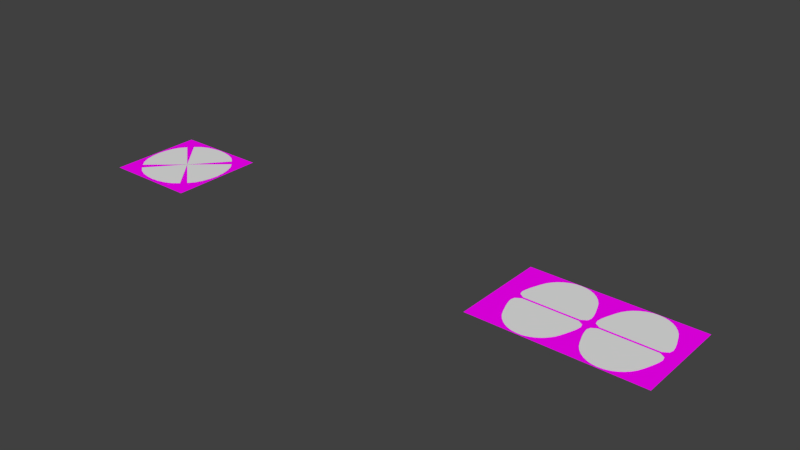 # Source: blue_ui.blend  (saved by Blender 2.71.0; exported with 4.5.12 LTS)
import bpy
from mathutils import Matrix  # noqa: F401  (used for matrix-valued properties, if any)

bpy.ops.wm.read_factory_settings(use_empty=True)
scene = bpy.context.scene
scene.name = 'Scene'

# ---- collections
col_collection_1 = bpy.data.collections.new('Collection 1'); scene.collection.children.link(col_collection_1)
col_collection_2 = bpy.data.collections.new('Collection 2'); scene.collection.children.link(col_collection_2)
col_collection_11 = bpy.data.collections.new('Collection 11'); scene.collection.children.link(col_collection_11)
col_collection_11.hide_render = True
col_collection_11.hide_viewport = True

# ---- images (referenced by path relative to the original .blend; pixels are not part of the script)
import os
ASSET_DIR = os.environ.get("B2B_ASSET_DIR", "")  # directory of the original .blend (textures are referenced by path, not embedded)
HERE = os.path.dirname(os.path.abspath(__file__))  # packed textures are extracted next to this script under _unpacked/

def load_image(name, relpath, width, height, colorspace="sRGB"):
    """Load a texture the original file referenced (path relative to the .blend, or extracted next to this script)."""
    p = next((c for c in (os.path.join(HERE, relpath), os.path.join(ASSET_DIR, relpath)) if relpath and os.path.exists(c)), "")
    if p:
        img = bpy.data.images.load(p, check_existing=True)
        img.name = name
    else:  # same state as the original file: an image datablock whose file is absent (Cycles renders it pink)
        img = bpy.data.images.new(name, width, height)
        img.source = "FILE"
        img.filepath = "//" + (relpath or name)
    img.colorspace_settings.name = colorspace
    return img
img_hzg_updn_png = load_image('hzg_updn.png', 'hzg_updn.png', 1024, 1024, 'sRGB')
img_hzg_zoom_png = load_image('hzg_zoom.png', 'hzg_zoom.png', 1024, 1024, 'sRGB')
img_hzg_dpad_png = load_image('hzg_dpad.png', 'hzg_dpad.png', 1024, 1024, 'sRGB')

# ---- materials (node trees are filled in below, after node groups)
mat_material_003 = bpy.data.materials.new('Material.003')
mat_material_003.alpha_threshold = 0.0
mat_material_003.roughness = 0.5
mat_material_003.line_color = (0.0, 0.0, 0.0, 1.0)
mat_material_002 = bpy.data.materials.new('Material.002')
mat_material_002.alpha_threshold = 0.0
mat_material_002.roughness = 0.5
mat_material_002.line_color = (0.0, 0.0, 0.0, 1.0)
mat_material = bpy.data.materials.new('Material')
mat_material.alpha_threshold = 0.0
mat_material.roughness = 0.5
mat_material.line_color = (0.0, 0.0, 0.0, 1.0)

# ---- material node trees
mat_material_003.use_nodes = True; mat_material_003.node_tree.nodes.clear()
_N = mat_material_003.node_tree.nodes; _L = mat_material_003.node_tree.links
n0 = _N.new('ShaderNodeMixShader'); n0.name = 'Mix Shader'; n0.location = (195, 274)
n1 = _N.new('ShaderNodeOutputMaterial'); n1.name = 'Material Output'; n1.location = (456, 281)
n2 = _N.new('ShaderNodeTexImage'); n2.name = 'Image Texture'; n2.location = (-397, 260)
n2.width = 140
n2.image = img_hzg_updn_png
n3 = _N.new('ShaderNodeBsdfTransparent'); n3.name = 'Transparent BSDF'; n3.location = (3, 152)
n3.inputs[0].default_value = (1.0, 1.0, 1.0, 0.0)
n4 = _N.new('ShaderNodeBsdfDiffuse'); n4.name = 'Diffuse BSDF'; n4.location = (10, 300)
_L.new(n2.outputs[0], n4.inputs[0])
_L.new(n0.outputs[0], n1.inputs[0])
_L.new(n2.outputs[1], n0.inputs[0])
_L.new(n3.outputs[0], n0.inputs[1])
_L.new(n4.outputs[0], n0.inputs[2])
n1.is_active_output = True
mat_material_002.use_nodes = True; mat_material_002.node_tree.nodes.clear()
_N = mat_material_002.node_tree.nodes; _L = mat_material_002.node_tree.links
n0 = _N.new('ShaderNodeBsdfDiffuse'); n0.name = 'Diffuse BSDF'; n0.location = (10, 300)
n1 = _N.new('ShaderNodeBsdfTransparent'); n1.name = 'Transparent BSDF'; n1.location = (34, 130)
n2 = _N.new('ShaderNodeOutputMaterial'); n2.name = 'Material Output'; n2.location = (598, 261)
n3 = _N.new('ShaderNodeMixShader'); n3.name = 'Mix Shader'; n3.location = (326, 275)
n4 = _N.new('ShaderNodeTexImage'); n4.name = 'Image Texture'; n4.location = (-322, 255)
n4.width = 140
n4.image = img_hzg_zoom_png
_L.new(n0.outputs[0], n3.inputs[2])
_L.new(n4.outputs[0], n0.inputs[0])
_L.new(n3.outputs[0], n2.inputs[0])
_L.new(n1.outputs[0], n3.inputs[1])
_L.new(n4.outputs[1], n3.inputs[0])
n2.is_active_output = True
mat_material.use_nodes = True; mat_material.node_tree.nodes.clear()
_N = mat_material.node_tree.nodes; _L = mat_material.node_tree.links
n0 = _N.new('ShaderNodeOutputMaterial'); n0.name = 'Material Output'; n0.location = (300, 300)
n1 = _N.new('ShaderNodeBsdfDiffuse'); n1.name = 'Diffuse BSDF'; n1.location = (10, 300)
n2 = _N.new('ShaderNodeTexImage'); n2.name = 'Image Texture'; n2.location = (-180, 300)
n2.width = 140
n2.image = img_hzg_dpad_png
_L.new(n1.outputs[0], n0.inputs[0])
_L.new(n2.outputs[0], n1.inputs[0])
n0.is_active_output = True

# ---- world
world_world = bpy.data.worlds.new('World'); scene.world = world_world
world_world.color = (0.05088, 0.05088, 0.05088)
world_world.use_sun_shadow = False
world_world.sun_shadow_jitter_overblur = 0.0
world_world.cycles.sampling_method = 'MANUAL'
world_world.cycles.sample_map_resolution = 256

# ---- meshes
me_plane_004 = bpy.data.meshes.new('Plane.004')
me_plane_004.from_pydata([(426.7, -227.8, 0.9995), (426.7, -527.8, 0.9995), (726.7, -227.8, 1.0), (726.7, -527.8, 1.0)], [], [(0, 1, 3, 2)])
_uv = me_plane_004.uv_layers.new(name='UVMap')
_uv.uv.foreach_set('vector', [9.998e-05, 0.9999, 9.998e-05, 0.0001001, 0.9999, 9.998e-05, 0.9999, 0.9999])
me_plane_004.materials.append(mat_material_003)
me_plane_004.use_remesh_preserve_volume = False
me_plane_004.use_remesh_preserve_attributes = False
me_plane_004.use_mirror_vertex_groups = False
me_plane_004.update()
me_plane_003 = bpy.data.meshes.new('Plane.003')
me_plane_003.from_pydata([(648.5, -227.8, 0.9995), (648.5, -527.8, 0.9995), (948.5, -227.8, 1.0), (948.5, -527.8, 1.0)], [], [(0, 1, 3, 2)])
_uv = me_plane_003.uv_layers.new(name='UVMap')
_uv.uv.foreach_set('vector', [9.998e-05, 0.9999, 9.998e-05, 0.0001001, 0.9999, 9.998e-05, 0.9999, 0.9999])
me_plane_003.materials.append(mat_material_002)
me_plane_003.use_remesh_preserve_volume = False
me_plane_003.use_remesh_preserve_attributes = False
me_plane_003.use_mirror_vertex_groups = False
me_plane_003.update()
me_plane_001 = bpy.data.meshes.new('Plane.001')
me_plane_001.from_pydata([(-947.1, -527.8, 0.9995), (-647.1, -527.8, 0.9995), (-947.1, -227.8, 1.0), (-647.1, -227.8, 1.0)], [], [(0, 1, 3, 2)])
_uv = me_plane_001.uv_layers.new(name='UVMap')
_uv.uv.foreach_set('vector', [9.998e-05, 0.9999, 9.998e-05, 0.0001001, 0.9999, 9.998e-05, 0.9999, 0.9999])
me_plane_001.materials.append(mat_material)
me_plane_001.use_remesh_preserve_volume = False
me_plane_001.use_remesh_preserve_attributes = False
me_plane_001.use_mirror_vertex_groups = False
me_plane_001.update()
me_circle_009 = bpy.data.meshes.new('Circle.009')
me_circle_009.from_pydata([(809.0, -230.5, 2.0), (793.3, -232.0, 2.0), (778.0, -236.4, 2.0), (763.7, -243.5, 2.0), (750.7, -253.0, 2.0), (739.4, -264.7, 2.0), (730.3, -278.0, 2.0), (723.6, -292.4, 2.0), (717.9, -307.5, 2.0), (712.3, -322.9, 2.0), (708.1, -338.0, 2.0), (705.8, -352.0, 2.0), (709.3, -364.3, 2.0), (724.6, -374.2, 2.0), (893.4, -374.2, 2.0), (908.8, -364.3, 2.0), (912.2, -352.0, 2.0), (910.0, -338.0, 2.0), (905.8, -322.9, 2.0), (900.2, -307.5, 2.0), (894.5, -292.4, 2.0), (887.8, -278.0, 2.0), (878.6, -264.7, 2.0), (867.4, -253.0, 2.0), (854.4, -243.5, 2.0), (840.0, -236.4, 2.0), (824.8, -232.0, 2.0), (809.0, -374.2, 2.0), (809.0, -302.3, 2.0)], [], [(13, 27, 28, 12), (10, 11, 12, 28), (8, 9, 10, 28), (6, 7, 8, 28), (4, 5, 6, 28), (2, 3, 4, 28), (0, 1, 2, 28), (26, 0, 28, 25), (23, 24, 25, 28), (21, 22, 23, 28), (19, 20, 21, 28), (17, 18, 19, 28), (15, 16, 17, 28), (14, 15, 28, 27)])
_uv = me_circle_009.uv_layers.new(name='UVMap')
_uv.uv.foreach_set('vector', [0.09107, 8.476e-05, 0.5, 8.416e-05, 0.5, 0.3481, 0.01679, 0.04775, 0.0108, 0.1754, 8.342e-05, 0.1073, 0.01679, 0.04775, 0.5, 0.3481, 0.05848, 0.3232, 0.03127, 0.2485, 0.0108, 0.1754, 0.5, 0.3481, 0.1184, 0.4661, 0.08613, 0.3962, 0.05848, 0.3232, 0.5, 0.3481, 0.2174, 0.587, 0.1628, 0.5305, 0.1184, 0.4661, 0.5, 0.3481, 0.3498, 0.6678, 0.2804, 0.6333, 0.2174, 0.587, 0.5, 0.3481, 0.5, 0.6962, 0.4238, 0.689, 0.3498, 0.6678, 0.5, 0.3481, 0.5762, 0.689, 0.5, 0.6962, 0.5, 0.3481, 0.6502, 0.6678, 0.7826, 0.587, 0.7196, 0.6333, 0.6502, 0.6678, 0.5, 0.3481, 0.8816, 0.4661, 0.8372, 0.5305, 0.7826, 0.587, 0.5, 0.3481, 0.9415, 0.3231, 0.9139, 0.3961, 0.8816, 0.4661, 0.5, 0.3481, 0.9892, 0.1754, 0.9687, 0.2485, 0.9415, 0.3231, 0.5, 0.3481, 0.9832, 0.04775, 0.9999, 0.1073, 0.9892, 0.1754, 0.5, 0.3481, 0.9089, 8.342e-05, 0.9832, 0.04775, 0.5, 0.3481, 0.5, 8.416e-05])
me_circle_009.use_remesh_preserve_volume = False
me_circle_009.use_remesh_preserve_attributes = False
me_circle_009.use_mirror_vertex_groups = False
me_circle_009.update()
me_circle_008 = bpy.data.meshes.new('Circle.008')
me_circle_008.from_pydata([(809.0, -524.3, 2.0), (793.3, -522.9, 2.0), (778.0, -518.5, 2.0), (763.7, -511.4, 2.0), (750.7, -501.8, 2.0), (739.4, -490.1, 2.0), (730.3, -476.8, 2.0), (723.6, -462.4, 2.0), (717.9, -447.3, 2.0), (712.3, -431.9, 2.0), (708.1, -416.9, 2.0), (705.8, -402.8, 2.0), (709.3, -390.5, 2.0), (724.6, -380.7, 2.0), (893.4, -380.7, 2.0), (908.8, -390.5, 2.0), (912.2, -402.8, 2.0), (910.0, -416.9, 2.0), (905.8, -431.9, 2.0), (900.2, -447.3, 2.0), (894.5, -462.4, 2.0), (887.8, -476.8, 2.0), (878.6, -490.1, 2.0), (867.4, -501.8, 2.0), (854.4, -511.4, 2.0), (840.0, -518.5, 2.0), (824.8, -522.9, 2.0), (809.0, -380.7, 2.0), (809.0, -452.5, 2.0)], [], [(14, 27, 28, 15), (15, 28, 17, 16), (17, 28, 19, 18), (19, 28, 21, 20), (21, 28, 23, 22), (23, 28, 25, 24), (26, 25, 28, 0), (0, 28, 2, 1), (2, 28, 4, 3), (4, 28, 6, 5), (6, 28, 8, 7), (8, 28, 10, 9), (10, 28, 12, 11), (13, 12, 28, 27)])
_uv = me_circle_008.uv_layers.new(name='UVMap')
_uv.uv.foreach_set('vector', [0.9089, 0.6961, 0.5, 0.6962, 0.5, 0.3481, 0.9832, 0.6485, 0.9832, 0.6485, 0.5, 0.3481, 0.9892, 0.5208, 0.9999, 0.5889, 0.9892, 0.5208, 0.5, 0.3481, 0.9415, 0.3731, 0.9687, 0.4477, 0.9415, 0.3731, 0.5, 0.3481, 0.8816, 0.2302, 0.9139, 0.3001, 0.8816, 0.2302, 0.5, 0.3481, 0.7826, 0.1093, 0.8372, 0.1657, 0.7826, 0.1093, 0.5, 0.3481, 0.6502, 0.02846, 0.7196, 0.0629, 0.5762, 0.007246, 0.6502, 0.02846, 0.5, 0.3481, 0.5, 8.342e-05, 0.5, 8.342e-05, 0.5, 0.3481, 0.3498, 0.02845, 0.4238, 0.007244, 0.3498, 0.02845, 0.5, 0.3481, 0.2174, 0.1092, 0.2804, 0.06289, 0.2174, 0.1092, 0.5, 0.3481, 0.1184, 0.2302, 0.1628, 0.1657, 0.1184, 0.2302, 0.5, 0.3481, 0.05849, 0.3731, 0.08613, 0.3001, 0.05849, 0.3731, 0.5, 0.3481, 0.0108, 0.5208, 0.03127, 0.4477, 0.0108, 0.5208, 0.5, 0.3481, 0.01679, 0.6485, 8.342e-05, 0.5889, 0.09107, 0.6961, 0.01679, 0.6485, 0.5, 0.3481, 0.5, 0.6962])
me_circle_008.use_remesh_preserve_volume = False
me_circle_008.use_remesh_preserve_attributes = False
me_circle_008.use_mirror_vertex_groups = False
me_circle_008.update()
me_circle_007 = bpy.data.meshes.new('Circle.007')
me_circle_007.from_pydata([(586.5, -524.3, 2.0), (570.8, -522.9, 2.0), (555.6, -518.5, 2.0), (541.2, -511.4, 2.0), (528.2, -501.8, 2.0), (516.9, -490.1, 2.0), (507.8, -476.8, 2.0), (501.1, -462.4, 2.0), (495.4, -447.3, 2.0), (489.8, -431.9, 2.0), (485.6, -416.9, 2.0), (483.4, -402.8, 2.0), (486.8, -390.5, 2.0), (502.1, -380.7, 2.0), (671.0, -380.7, 2.0), (686.3, -390.5, 2.0), (689.7, -402.8, 2.0), (687.5, -416.9, 2.0), (683.3, -431.9, 2.0), (677.7, -447.3, 2.0), (672.0, -462.4, 2.0), (665.3, -476.8, 2.0), (656.1, -490.1, 2.0), (644.9, -501.8, 2.0), (631.9, -511.4, 2.0), (617.5, -518.5, 2.0), (602.3, -522.9, 2.0), (586.5, -380.7, 2.0), (586.5, -452.5, 2.0)], [], [(14, 27, 28, 15), (15, 28, 17, 16), (17, 28, 19, 18), (19, 28, 21, 20), (21, 28, 23, 22), (23, 28, 25, 24), (26, 25, 28, 0), (0, 28, 2, 1), (2, 28, 4, 3), (4, 28, 6, 5), (6, 28, 8, 7), (8, 28, 10, 9), (10, 28, 12, 11), (13, 12, 28, 27)])
_uv = me_circle_007.uv_layers.new(name='UVMap')
_uv.uv.foreach_set('vector', [0.9089, 0.6961, 0.5, 0.6962, 0.5, 0.3481, 0.9832, 0.6485, 0.9832, 0.6485, 0.5, 0.3481, 0.9892, 0.5208, 0.9999, 0.5889, 0.9892, 0.5208, 0.5, 0.3481, 0.9415, 0.3731, 0.9687, 0.4477, 0.9415, 0.3731, 0.5, 0.3481, 0.8816, 0.2302, 0.9139, 0.3001, 0.8816, 0.2302, 0.5, 0.3481, 0.7826, 0.1093, 0.8372, 0.1657, 0.7826, 0.1093, 0.5, 0.3481, 0.6502, 0.02846, 0.7196, 0.0629, 0.5762, 0.007245, 0.6502, 0.02846, 0.5, 0.3481, 0.5, 8.342e-05, 0.5, 8.342e-05, 0.5, 0.3481, 0.3498, 0.02845, 0.4238, 0.007245, 0.3498, 0.02845, 0.5, 0.3481, 0.2174, 0.1092, 0.2804, 0.0629, 0.2174, 0.1092, 0.5, 0.3481, 0.1184, 0.2302, 0.1628, 0.1657, 0.1184, 0.2302, 0.5, 0.3481, 0.05848, 0.3731, 0.08613, 0.3001, 0.05848, 0.3731, 0.5, 0.3481, 0.0108, 0.5208, 0.03127, 0.4477, 0.0108, 0.5208, 0.5, 0.3481, 0.01679, 0.6485, 8.342e-05, 0.5889, 0.09107, 0.6961, 0.01679, 0.6485, 0.5, 0.3481, 0.5, 0.6962])
me_circle_007.use_remesh_preserve_volume = False
me_circle_007.use_remesh_preserve_attributes = False
me_circle_007.use_mirror_vertex_groups = False
me_circle_007.update()
me_circle_001 = bpy.data.meshes.new('Circle.001')
me_circle_001.from_pydata([(586.5, -230.5, 2.0), (570.8, -232.0, 2.0), (555.6, -236.4, 2.0), (541.2, -243.5, 2.0), (528.2, -253.0, 2.0), (516.9, -264.7, 2.0), (507.8, -278.0, 2.0), (501.1, -292.4, 2.0), (495.4, -307.5, 2.0), (489.8, -322.9, 2.0), (485.6, -338.0, 2.0), (483.4, -352.0, 2.0), (486.8, -364.3, 2.0), (502.1, -374.2, 2.0), (671.0, -374.2, 2.0), (686.3, -364.3, 2.0), (689.7, -352.0, 2.0), (687.5, -338.0, 2.0), (683.3, -322.9, 2.0), (677.7, -307.5, 2.0), (672.0, -292.4, 2.0), (665.3, -278.0, 2.0), (656.1, -264.7, 2.0), (644.9, -253.0, 2.0), (631.9, -243.5, 2.0), (617.5, -236.4, 2.0), (602.3, -232.0, 2.0), (586.5, -374.2, 2.0), (586.5, -302.3, 2.0)], [], [(13, 27, 28, 12), (10, 11, 12, 28), (8, 9, 10, 28), (6, 7, 8, 28), (4, 5, 6, 28), (2, 3, 4, 28), (0, 1, 2, 28), (26, 0, 28, 25), (23, 24, 25, 28), (21, 22, 23, 28), (19, 20, 21, 28), (17, 18, 19, 28), (15, 16, 17, 28), (14, 15, 28, 27)])
_uv = me_circle_001.uv_layers.new(name='UVMap')
_uv.uv.foreach_set('vector', [0.09107, 8.387e-05, 0.5, 8.402e-05, 0.5, 0.3481, 0.01679, 0.04775, 0.0108, 0.1754, 8.342e-05, 0.1073, 0.01679, 0.04775, 0.5, 0.3481, 0.05848, 0.3231, 0.03127, 0.2485, 0.0108, 0.1754, 0.5, 0.3481, 0.1184, 0.4661, 0.08612, 0.3961, 0.05848, 0.3231, 0.5, 0.3481, 0.2174, 0.587, 0.1628, 0.5305, 0.1184, 0.4661, 0.5, 0.3481, 0.3498, 0.6678, 0.2804, 0.6333, 0.2174, 0.587, 0.5, 0.3481, 0.5, 0.6962, 0.4238, 0.689, 0.3498, 0.6678, 0.5, 0.3481, 0.5762, 0.689, 0.5, 0.6962, 0.5, 0.3481, 0.6502, 0.6678, 0.7826, 0.587, 0.7196, 0.6333, 0.6502, 0.6678, 0.5, 0.3481, 0.8816, 0.4661, 0.8372, 0.5305, 0.7826, 0.587, 0.5, 0.3481, 0.9415, 0.3231, 0.9139, 0.3961, 0.8816, 0.4661, 0.5, 0.3481, 0.9892, 0.1754, 0.9687, 0.2485, 0.9415, 0.3231, 0.5, 0.3481, 0.9832, 0.04775, 0.9999, 0.1073, 0.9892, 0.1754, 0.5, 0.3481, 0.9089, 8.342e-05, 0.9832, 0.04775, 0.5, 0.3481, 0.5, 8.402e-05])
me_circle_001.use_remesh_preserve_volume = False
me_circle_001.use_remesh_preserve_attributes = False
me_circle_001.use_mirror_vertex_groups = False
me_circle_001.update()
me_circle_006 = bpy.data.meshes.new('Circle.006')
me_circle_006.from_pydata([(-939.5, -374.9, 2.0), (-937.0, -400.5, 2.0), (-931.3, -425.1, 2.0), (-921.3, -447.8, 2.0), (-905.3, -467.6, 2.0), (-905.3, -282.1, 2.0), (-921.3, -302.0, 2.0), (-931.3, -324.6, 2.0), (-937.0, -349.3, 2.0), (-797.0, -374.9, 2.0), (-851.3, -328.5, 2.0), (-851.3, -421.2, 2.0), (-861.2, -374.9, 2.0)], [], [(11, 9, 10, 12), (4, 11, 12, 3), (1, 2, 3, 12), (0, 1, 12, 8), (6, 7, 8, 12), (5, 6, 12, 10)])
_uv = me_circle_006.uv_layers.new(name='UVMap')
_uv.uv.foreach_set('vector', [0.4935, 0.07746, 0.9881, 9.939e-05, 0.9875, 0.5007, 0.6955, 0.3416, 9.939e-05, 0.1534, 0.4935, 0.07746, 0.6955, 0.3416, 0.0328, 0.3295, 0.2131, 0.6287, 0.1083, 0.4859, 0.0328, 0.3295, 0.6955, 0.3416, 0.338, 0.7588, 0.2131, 0.6287, 0.6955, 0.3416, 0.4857, 0.8623, 0.8091, 0.9946, 0.643, 0.944, 0.4857, 0.8623, 0.6955, 0.3416, 0.9881, 0.9999, 0.8091, 0.9946, 0.6955, 0.3416, 0.9875, 0.5007])
me_circle_006.use_remesh_preserve_volume = False
me_circle_006.use_remesh_preserve_attributes = False
me_circle_006.use_mirror_vertex_groups = False
me_circle_006.update()
me_circle_005 = bpy.data.meshes.new('Circle.005')
me_circle_005.from_pydata([(-797.0, -517.4, 2.0), (-771.4, -514.9, 2.0), (-746.8, -509.1, 2.0), (-724.1, -499.2, 2.0), (-704.2, -483.1, 2.0), (-889.8, -483.1, 2.0), (-869.9, -499.2, 2.0), (-847.2, -509.1, 2.0), (-822.6, -514.9, 2.0), (-797.0, -374.9, 2.0), (-843.4, -429.1, 2.0), (-750.6, -429.1, 2.0), (-797.0, -439.0, 2.0)], [], [(11, 9, 10, 12), (4, 11, 12, 3), (1, 2, 3, 12), (0, 1, 12, 8), (6, 7, 8, 12), (5, 6, 12, 10)])
_uv = me_circle_005.uv_layers.new(name='UVMap')
_uv.uv.foreach_set('vector', [0.9875, 0.5007, 0.9881, 9.939e-05, 0.4935, 0.07746, 0.6955, 0.3416, 0.9881, 0.9999, 0.9875, 0.5007, 0.6955, 0.3416, 0.8091, 0.9946, 0.4857, 0.8623, 0.643, 0.944, 0.8091, 0.9946, 0.6955, 0.3416, 0.338, 0.7588, 0.4857, 0.8623, 0.6955, 0.3416, 0.2131, 0.6287, 0.0328, 0.3295, 0.1083, 0.4859, 0.2131, 0.6287, 0.6955, 0.3416, 9.939e-05, 0.1534, 0.0328, 0.3295, 0.6955, 0.3416, 0.4935, 0.07746])
me_circle_005.use_remesh_preserve_volume = False
me_circle_005.use_remesh_preserve_attributes = False
me_circle_005.use_mirror_vertex_groups = False
me_circle_005.update()
me_circle_004 = bpy.data.meshes.new('Circle.004')
me_circle_004.from_pydata([(-654.5, -374.9, 2.0), (-657.0, -349.3, 2.0), (-662.8, -324.6, 2.0), (-672.7, -302.0, 2.0), (-688.7, -282.1, 2.0), (-688.7, -467.6, 2.0), (-672.7, -447.8, 2.0), (-662.8, -425.1, 2.0), (-657.0, -400.5, 2.0), (-797.0, -374.9, 2.0), (-742.7, -421.2, 2.0), (-742.7, -328.5, 2.0), (-732.9, -374.9, 2.0)], [], [(11, 9, 10, 12), (4, 11, 12, 3), (5, 6, 12, 10), (6, 7, 8, 12), (1, 2, 3, 12), (0, 1, 12, 8)])
_uv = me_circle_004.uv_layers.new(name='UVMap')
_uv.uv.foreach_set('vector', [0.9875, 0.4993, 0.9881, 0.9999, 0.4935, 0.9225, 0.6955, 0.6584, 0.9881, 9.939e-05, 0.9875, 0.4993, 0.6955, 0.6584, 0.8091, 0.005408, 9.939e-05, 0.8466, 0.0328, 0.6705, 0.6955, 0.6584, 0.4935, 0.9225, 0.0328, 0.6705, 0.1083, 0.5141, 0.2131, 0.3713, 0.6955, 0.6584, 0.4857, 0.1377, 0.643, 0.05603, 0.8091, 0.005408, 0.6955, 0.6584, 0.338, 0.2412, 0.4857, 0.1377, 0.6955, 0.6584, 0.2131, 0.3713])
me_circle_004.use_remesh_preserve_volume = False
me_circle_004.use_remesh_preserve_attributes = False
me_circle_004.use_mirror_vertex_groups = False
me_circle_004.update()
me_circle = bpy.data.meshes.new('Circle')
me_circle.from_pydata([(-797.0, -232.4, 2.0), (-822.6, -234.9, 2.0), (-847.2, -240.6, 2.0), (-869.9, -250.5, 2.0), (-889.8, -266.6, 2.0), (-704.2, -266.6, 2.0), (-724.1, -250.5, 2.0), (-746.8, -240.6, 2.0), (-771.4, -234.9, 2.0), (-797.0, -374.9, 2.0), (-843.4, -320.6, 2.0), (-750.6, -320.6, 2.0), (-797.0, -310.7, 2.0)], [], [(4, 10, 12, 3), (1, 2, 3, 12), (0, 1, 12, 8), (6, 7, 8, 12), (5, 6, 12, 11), (10, 9, 11, 12)])
_uv = me_circle.uv_layers.new(name='UVMap')
_uv.uv.foreach_set('vector', [9.939e-05, 0.1534, 0.4935, 0.07746, 0.6955, 0.3416, 0.0328, 0.3295, 0.2131, 0.6287, 0.1083, 0.4858, 0.0328, 0.3295, 0.6955, 0.3416, 0.338, 0.7588, 0.2131, 0.6287, 0.6955, 0.3416, 0.4857, 0.8623, 0.809, 0.9946, 0.643, 0.944, 0.4857, 0.8623, 0.6955, 0.3416, 0.9881, 0.9999, 0.809, 0.9946, 0.6955, 0.3416, 0.9875, 0.5007, 0.4935, 0.07746, 0.9881, 9.939e-05, 0.9875, 0.5007, 0.6955, 0.3416])
me_circle.use_remesh_preserve_volume = False
me_circle.use_remesh_preserve_attributes = False
me_circle.use_mirror_vertex_groups = False
me_circle.update()
me_plane = bpy.data.meshes.new('Plane')
me_plane.from_pydata([(-1.0, -1.0, 0.0), (1.0, -1.0, 0.0), (-1.0, 1.0, 0.0), (1.0, 1.0, 0.0)], [], [(0, 1, 3, 2)])
me_plane.use_remesh_preserve_volume = False
me_plane.use_remesh_preserve_attributes = False
me_plane.use_mirror_vertex_groups = False
me_plane.update()

# ---- objects
ob_updn_btn = bpy.data.objects.new('updn_btn', me_plane_004)
ob_zoom_btn = bpy.data.objects.new('zoom_btn', me_plane_003)
ob_dpad = bpy.data.objects.new('dpad', me_plane_001)
ob_input_zoom_up = bpy.data.objects.new('input_zoom_up', me_circle_009)
ob_input_zoom_dn = bpy.data.objects.new('input_zoom_dn', me_circle_008)
ob_input_updn_dn = bpy.data.objects.new('input_updn_dn', me_circle_007)
ob_input_updn_up = bpy.data.objects.new('input_updn_up', me_circle_001)
ob_input_dpad_lt = bpy.data.objects.new('input_dpad_lt', me_circle_006)
ob_input_dpad_dn = bpy.data.objects.new('input_dpad_dn', me_circle_005)
ob_input_dpad_rt = bpy.data.objects.new('input_dpad_rt', me_circle_004)
ob_input_dpad_up = bpy.data.objects.new('input_dpad_up', me_circle)
ob_screen = bpy.data.objects.new('screen', me_plane)

# ---- transforms, parenting, visibility, modifiers, constraints
ob_updn_btn.location = (0.0, 0.0, 0.0)
ob_updn_btn.lineart.crease_threshold = 0.0
ob_zoom_btn.location = (0.0, 0.0, 0.0)
ob_zoom_btn.lineart.crease_threshold = 0.0
ob_dpad.location = (0.0, 0.0, 0.0)
ob_dpad.lineart.crease_threshold = 0.0
ob_input_zoom_up.location = (0.0, 0.0, 0.0)
ob_input_zoom_up.lineart.crease_threshold = 0.0
ob_input_zoom_dn.location = (0.0, 0.0, 0.0)
ob_input_zoom_dn.lineart.crease_threshold = 0.0
ob_input_updn_dn.location = (0.0, 0.0, 0.0)
ob_input_updn_dn.lineart.crease_threshold = 0.0
ob_input_updn_up.location = (0.0, 0.0, 0.0)
ob_input_updn_up.lineart.crease_threshold = 0.0
ob_input_dpad_lt.location = (0.0, 0.0, 0.0)
ob_input_dpad_lt.lineart.crease_threshold = 0.0
ob_input_dpad_dn.location = (0.0, 0.0, 0.0)
ob_input_dpad_dn.lineart.crease_threshold = 0.0
ob_input_dpad_rt.location = (0.0, 0.0, 0.0)
ob_input_dpad_rt.lineart.crease_threshold = 0.0
ob_input_dpad_up.location = (0.0, 0.0, 0.0)
ob_input_dpad_up.lineart.crease_threshold = 0.0
ob_screen.location = (0.0, 0.0, 0.0)
ob_screen.scale = (960.0, 540.0, 1.0)
ob_screen.lineart.crease_threshold = 0.0

# ---- collection membership
col_collection_1.objects.link(ob_updn_btn)
col_collection_1.objects.link(ob_zoom_btn)
col_collection_1.objects.link(ob_dpad)
col_collection_2.objects.link(ob_input_zoom_up)
col_collection_2.objects.link(ob_input_zoom_dn)
col_collection_2.objects.link(ob_input_updn_dn)
col_collection_2.objects.link(ob_input_updn_up)
col_collection_2.objects.link(ob_input_dpad_lt)
col_collection_2.objects.link(ob_input_dpad_dn)
col_collection_2.objects.link(ob_input_dpad_rt)
col_collection_2.objects.link(ob_input_dpad_up)
col_collection_11.objects.link(ob_screen)

# ---- scene / render settings (as saved in the file)
scene.frame_start = 1; scene.frame_end = 250; scene.frame_set(1)
scene.render.engine = 'CYCLES'
scene.render.resolution_percentage = 50
scene.render.dither_intensity = 0.0
scene.cycles.use_denoising = False
scene.cycles.samples = 10
scene.cycles.sampling_pattern = 'TABULATED_SOBOL'
scene.cycles.light_sampling_threshold = 0.0
scene.cycles.use_adaptive_sampling = False
scene.cycles.use_light_tree = False
scene.cycles.blur_glossy = 0.0
scene.cycles.volume_bounces = 1
scene.cycles.pixel_filter_type = 'GAUSSIAN'
scene.cycles.sample_clamp_indirect = 0.0
scene.view_settings.view_transform = 'Standard'
bpy.context.view_layer.update()

# ---- added for rendering (the .blend has no active camera and no usable light): camera, sun
cam_auto = bpy.data.cameras.new('AutoCamera')
cam_auto.lens = 50.0
cam_auto.sensor_width = 36.0
cam_auto.clip_end = 31955.4
ob_auto_camera = bpy.data.objects.new('AutoCamera', cam_auto)
scene.collection.objects.link(ob_auto_camera)
ob_auto_camera.location = (1821.51, -2448.38, 1457.66)
ob_auto_camera.rotation_euler = (1.09748, -7.21219e-08, 0.694738)
scene.camera = ob_auto_camera
light_auto_sun = bpy.data.lights.new('AutoSun', 'SUN')
light_auto_sun.energy = 3.0
light_auto_sun.angle = 0.0523599
ob_auto_sun = bpy.data.objects.new('AutoSun', light_auto_sun)
scene.collection.objects.link(ob_auto_sun)
ob_auto_sun.rotation_euler = (0.872665, 0.174533, 0.523599)
bpy.context.view_layer.update()
